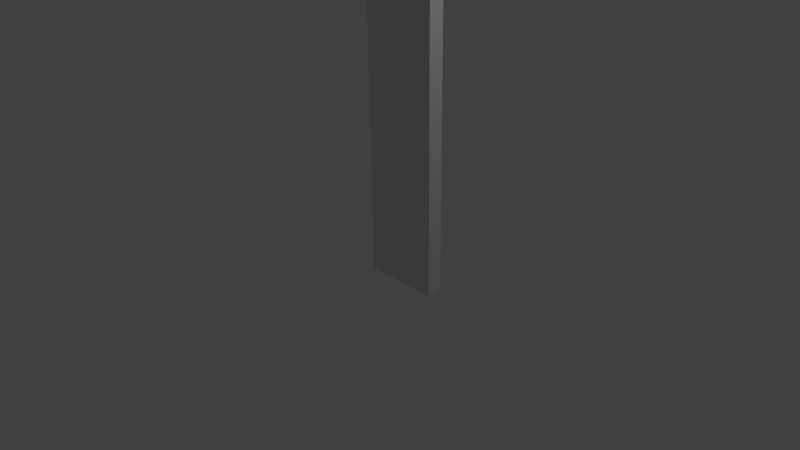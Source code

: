 # Source: wall_1x4x0.2.blend  (saved by Blender 2.76.0; exported with 4.5.12 LTS)
import bpy
from mathutils import Matrix  # noqa: F401  (used for matrix-valued properties, if any)

bpy.ops.wm.read_factory_settings(use_empty=True)
scene = bpy.context.scene
scene.name = 'Scene'

# ---- collections
col_collection_1 = bpy.data.collections.new('Collection 1'); scene.collection.children.link(col_collection_1)

# ---- world
world_world = bpy.data.worlds.new('World'); scene.world = world_world
world_world.color = (0.05088, 0.05088, 0.05088)
world_world.use_sun_shadow = False
world_world.sun_shadow_jitter_overblur = 0.0
world_world.cycles.sampling_method = 'MANUAL'
world_world.cycles.sample_map_resolution = 256

# ---- cameras
cam_camera = bpy.data.cameras.new('Camera')
cam_camera.clip_end = 100.0
cam_camera.lens = 35.0
cam_camera.sensor_width = 32.0
cam_camera.sensor_height = 18.0
cam_camera.ortho_scale = 7.314
cam_camera.dof.focus_distance = 0.0
cam_camera.dof.aperture_fstop = 128.0

# ---- lights
light_lamp = bpy.data.lights.new('Lamp', 'POINT')
light_lamp.transmission_factor = 0.0
light_lamp.cutoff_distance = 30.0
light_lamp.energy = 100.0
light_lamp.shadow_buffer_clip_start = 1.001
light_lamp.shadow_soft_size = 0.1
light_lamp.shadow_maximum_resolution = 0.006
light_lamp.use_absolute_resolution = True
light_lamp.cycles.use_multiple_importance_sampling = False

# ---- meshes
me_wall_1x4x0_2 = bpy.data.meshes.new('wall_1x4x0.2')
me_wall_1x4x0_2.from_pydata([(0.0, 0.0, 0.0), (1.0, 0.0, 0.0), (1.0, 4.0, 0.0), (0.0, 4.0, 0.0), (0.0, 0.0, -0.2), (1.0, 0.0, -0.2), (1.0, 4.0, -0.2), (0.0, 4.0, -0.2), (0.0, -0.2, -2.25e-16), (1.0, -0.2, -2.25e-16), (0.0, -0.2, -0.2), (1.0, -0.2, -0.2)], [], [(0, 1, 2, 3), (4, 7, 6, 5), (3, 2, 6, 7), (0, 3, 7, 4), (5, 1, 9, 11), (2, 1, 5, 6), (9, 8, 10, 11), (4, 5, 11, 10), (1, 0, 8, 9), (0, 4, 10, 8)])
me_wall_1x4x0_2.use_remesh_preserve_volume = False
me_wall_1x4x0_2.use_remesh_preserve_attributes = False
me_wall_1x4x0_2.use_mirror_vertex_groups = False
me_wall_1x4x0_2.update()

# ---- objects
ob_wall_1x4x0_2 = bpy.data.objects.new('wall_1x4x0.2', me_wall_1x4x0_2)
ob_lamp = bpy.data.objects.new('Lamp', light_lamp)
ob_camera = bpy.data.objects.new('Camera', cam_camera)

# ---- transforms, parenting, visibility, modifiers, constraints
ob_wall_1x4x0_2.location = (0.0, 0.0, 0.0)
ob_wall_1x4x0_2.rotation_euler = (1.571, -0.0, 0.0)
ob_wall_1x4x0_2.lineart.crease_threshold = 0.0
ob_lamp.location = (4.076, 1.005, 5.904)
ob_lamp.rotation_euler = (0.6503, 0.05522, 1.866)
ob_lamp.lock_rotations_4d = False
ob_lamp.empty_display_type = 'ARROWS'
ob_lamp.color = (0.0, 0.0, 0.0, 0.0)
ob_lamp.lineart.crease_threshold = 0.0
ob_camera.location = (7.481, -6.508, 5.344)
ob_camera.rotation_euler = (1.109, 0.01082, 0.8149)
ob_camera.lock_rotations_4d = False
ob_camera.empty_display_type = 'ARROWS'
ob_camera.color = (0.0, 0.0, 0.0, 0.0)
ob_camera.display_type = 'WIRE'
ob_camera.lineart.crease_threshold = 0.0

# ---- collection membership
col_collection_1.objects.link(ob_wall_1x4x0_2)
col_collection_1.objects.link(ob_lamp)
col_collection_1.objects.link(ob_camera)

# ---- scene / render settings (as saved in the file)
scene.camera = ob_camera
scene.frame_start = 1; scene.frame_end = 250; scene.frame_set(1)
scene.render.engine = 'BLENDER_EEVEE_NEXT'
scene.render.resolution_percentage = 50
scene.render.dither_intensity = 0.0
scene.cycles.use_denoising = False
scene.cycles.samples = 10
scene.cycles.sampling_pattern = 'TABULATED_SOBOL'
scene.cycles.light_sampling_threshold = 0.0
scene.cycles.use_adaptive_sampling = False
scene.cycles.use_light_tree = False
scene.cycles.blur_glossy = 0.0
scene.cycles.pixel_filter_type = 'GAUSSIAN'
scene.cycles.sample_clamp_indirect = 0.0
scene.view_settings.view_transform = 'Standard'
bpy.context.view_layer.update()
